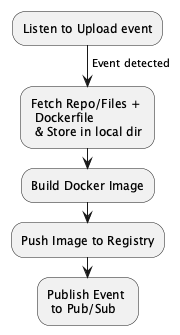

The diagram above was rendered by PlantUML. Its source (embedded in the PNG):
@startuml
:Listen to Upload event;
-> Event detected;
:Fetch Repo/Files + \n Dockerfile \n & Store in local dir;
:Build Docker Image;
:Push Image to Registry;
:Publish Event \n to Pub/Sub;
@enduml